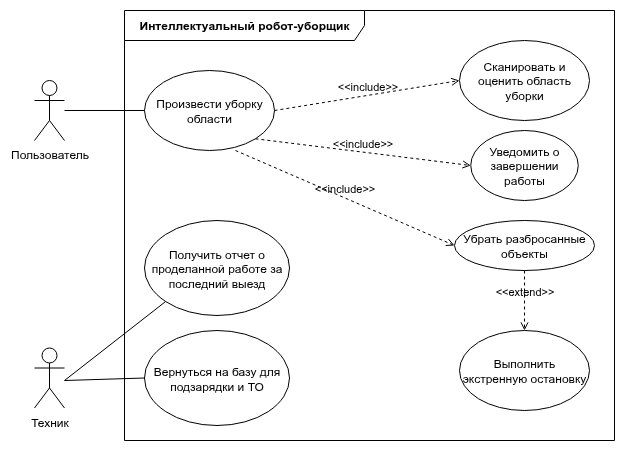

The diagram above was exported from draw.io. Its source (the exported page's mxGraphModel, read from the mxfile embedded in the PNG):
<mxGraphModel dx="1356" dy="848" grid="1" gridSize="10" guides="1" tooltips="1" connect="1" arrows="1" fold="1" page="1" pageScale="1" pageWidth="850" pageHeight="1100" math="0" shadow="0">
  <root>
    <mxCell id="0" />
    <mxCell id="1" parent="0" />
    <mxCell id="fRo4t-jQEjuV9eN8PjGV-1" value="Пользователь" style="shape=umlActor;verticalLabelPosition=bottom;verticalAlign=top;html=1;" parent="1" vertex="1">
      <mxGeometry x="100" y="420" width="30" height="60" as="geometry" />
    </mxCell>
    <mxCell id="fRo4t-jQEjuV9eN8PjGV-3" value="&lt;b&gt;Интеллектуальный робот-уборщик&lt;/b&gt;" style="shape=umlFrame;whiteSpace=wrap;html=1;pointerEvents=0;recursiveResize=0;container=1;collapsible=0;width=240;height=30;" parent="1" vertex="1">
      <mxGeometry x="190" y="350" width="490" height="430" as="geometry" />
    </mxCell>
    <mxCell id="fRo4t-jQEjuV9eN8PjGV-4" value="Произвести уборку области" style="ellipse;html=1;whiteSpace=wrap;" parent="fRo4t-jQEjuV9eN8PjGV-3" vertex="1">
      <mxGeometry x="20" y="60" width="130" height="80" as="geometry" />
    </mxCell>
    <mxCell id="fRo4t-jQEjuV9eN8PjGV-10" value="Уведомить о завершении работы" style="ellipse;html=1;whiteSpace=wrap;" parent="fRo4t-jQEjuV9eN8PjGV-3" vertex="1">
      <mxGeometry x="346.25" y="120" width="107.5" height="70" as="geometry" />
    </mxCell>
    <mxCell id="fRo4t-jQEjuV9eN8PjGV-12" value="Вернуться на базу для подзарядки и ТО" style="ellipse;html=1;whiteSpace=wrap;" parent="fRo4t-jQEjuV9eN8PjGV-3" vertex="1">
      <mxGeometry x="20" y="320" width="145" height="95" as="geometry" />
    </mxCell>
    <mxCell id="fRo4t-jQEjuV9eN8PjGV-19" value="Выполнить экстренную остановку" style="ellipse;html=1;whiteSpace=wrap;" parent="fRo4t-jQEjuV9eN8PjGV-3" vertex="1">
      <mxGeometry x="335" y="320" width="130" height="80" as="geometry" />
    </mxCell>
    <mxCell id="fRo4t-jQEjuV9eN8PjGV-20" value="Сканировать и оценить область уборки" style="ellipse;html=1;whiteSpace=wrap;" parent="fRo4t-jQEjuV9eN8PjGV-3" vertex="1">
      <mxGeometry x="335" y="30" width="130" height="80" as="geometry" />
    </mxCell>
    <mxCell id="fRo4t-jQEjuV9eN8PjGV-26" value="Убрать разбросанные объекты" style="ellipse;html=1;whiteSpace=wrap;" parent="fRo4t-jQEjuV9eN8PjGV-3" vertex="1">
      <mxGeometry x="330" y="210" width="140" height="50" as="geometry" />
    </mxCell>
    <mxCell id="fRo4t-jQEjuV9eN8PjGV-29" value="&amp;lt;&amp;lt;include&amp;gt;&amp;gt;" style="html=1;verticalAlign=bottom;labelBackgroundColor=none;endArrow=open;endFill=0;dashed=1;rounded=0;exitX=1;exitY=0.5;exitDx=0;exitDy=0;entryX=0;entryY=0.5;entryDx=0;entryDy=0;" parent="fRo4t-jQEjuV9eN8PjGV-3" source="fRo4t-jQEjuV9eN8PjGV-4" target="fRo4t-jQEjuV9eN8PjGV-20" edge="1">
      <mxGeometry width="160" relative="1" as="geometry">
        <mxPoint x="500" y="90" as="sourcePoint" />
        <mxPoint x="290" y="-121" as="targetPoint" />
      </mxGeometry>
    </mxCell>
    <mxCell id="fRo4t-jQEjuV9eN8PjGV-30" value="&amp;lt;&amp;lt;include&amp;gt;&amp;gt;" style="html=1;verticalAlign=bottom;labelBackgroundColor=none;endArrow=open;endFill=0;dashed=1;rounded=0;exitX=1;exitY=1;exitDx=0;exitDy=0;entryX=0;entryY=0.5;entryDx=0;entryDy=0;" parent="fRo4t-jQEjuV9eN8PjGV-3" source="fRo4t-jQEjuV9eN8PjGV-4" target="fRo4t-jQEjuV9eN8PjGV-10" edge="1">
      <mxGeometry width="160" relative="1" as="geometry">
        <mxPoint x="300" y="280" as="sourcePoint" />
        <mxPoint x="300" y="190" as="targetPoint" />
      </mxGeometry>
    </mxCell>
    <mxCell id="fRo4t-jQEjuV9eN8PjGV-33" value="&amp;lt;&amp;lt;include&amp;gt;&amp;gt;" style="html=1;verticalAlign=bottom;labelBackgroundColor=none;endArrow=open;endFill=0;dashed=1;rounded=0;exitX=0.7;exitY=1;exitDx=0;exitDy=0;entryX=0;entryY=0.5;entryDx=0;entryDy=0;exitPerimeter=0;" parent="fRo4t-jQEjuV9eN8PjGV-3" source="fRo4t-jQEjuV9eN8PjGV-4" target="fRo4t-jQEjuV9eN8PjGV-26" edge="1">
      <mxGeometry width="160" relative="1" as="geometry">
        <mxPoint x="410" y="450" as="sourcePoint" />
        <mxPoint x="410" y="360" as="targetPoint" />
      </mxGeometry>
    </mxCell>
    <mxCell id="fRo4t-jQEjuV9eN8PjGV-43" value="&amp;lt;&amp;lt;extend&amp;gt;&amp;gt;" style="html=1;verticalAlign=bottom;labelBackgroundColor=none;endArrow=open;endFill=0;dashed=1;rounded=0;entryX=0.5;entryY=0;entryDx=0;entryDy=0;exitX=0.5;exitY=1;exitDx=0;exitDy=0;" parent="fRo4t-jQEjuV9eN8PjGV-3" source="fRo4t-jQEjuV9eN8PjGV-26" target="fRo4t-jQEjuV9eN8PjGV-19" edge="1">
      <mxGeometry width="160" relative="1" as="geometry">
        <mxPoint x="400" y="100" as="sourcePoint" />
        <mxPoint x="560" y="100" as="targetPoint" />
      </mxGeometry>
    </mxCell>
    <mxCell id="fRo4t-jQEjuV9eN8PjGV-44" value="Получить отчет о проделанной работе за последний выезд" style="ellipse;html=1;whiteSpace=wrap;" parent="fRo4t-jQEjuV9eN8PjGV-3" vertex="1">
      <mxGeometry x="20" y="210" width="145" height="95" as="geometry" />
    </mxCell>
    <mxCell id="fRo4t-jQEjuV9eN8PjGV-34" value="" style="endArrow=none;startArrow=none;endFill=0;startFill=0;endSize=8;html=1;verticalAlign=bottom;labelBackgroundColor=none;strokeWidth=1;rounded=0;entryX=0;entryY=0.5;entryDx=0;entryDy=0;" parent="1" source="fRo4t-jQEjuV9eN8PjGV-1" target="fRo4t-jQEjuV9eN8PjGV-4" edge="1">
      <mxGeometry width="160" relative="1" as="geometry">
        <mxPoint x="590" y="600" as="sourcePoint" />
        <mxPoint x="750" y="600" as="targetPoint" />
      </mxGeometry>
    </mxCell>
    <mxCell id="fRo4t-jQEjuV9eN8PjGV-35" value="Техник" style="shape=umlActor;verticalLabelPosition=bottom;verticalAlign=top;html=1;" parent="1" vertex="1">
      <mxGeometry x="100" y="687.5" width="30" height="60" as="geometry" />
    </mxCell>
    <mxCell id="fRo4t-jQEjuV9eN8PjGV-50" value="" style="endArrow=none;startArrow=none;endFill=0;startFill=0;endSize=8;html=1;verticalAlign=bottom;labelBackgroundColor=none;strokeWidth=1;rounded=0;entryX=0;entryY=1;entryDx=0;entryDy=0;" parent="1" target="fRo4t-jQEjuV9eN8PjGV-44" edge="1">
      <mxGeometry width="160" relative="1" as="geometry">
        <mxPoint x="130" y="720" as="sourcePoint" />
        <mxPoint x="244" y="574" as="targetPoint" />
      </mxGeometry>
    </mxCell>
    <mxCell id="fRo4t-jQEjuV9eN8PjGV-51" value="" style="endArrow=none;startArrow=none;endFill=0;startFill=0;endSize=8;html=1;verticalAlign=bottom;labelBackgroundColor=none;strokeWidth=1;rounded=0;entryX=0;entryY=0.5;entryDx=0;entryDy=0;" parent="1" target="fRo4t-jQEjuV9eN8PjGV-12" edge="1">
      <mxGeometry width="160" relative="1" as="geometry">
        <mxPoint x="130" y="720" as="sourcePoint" />
        <mxPoint x="264" y="670" as="targetPoint" />
      </mxGeometry>
    </mxCell>
  </root>
</mxGraphModel>